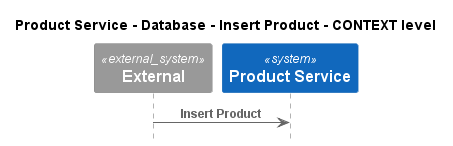

The diagram above was rendered by PlantUML. Its source (embedded in the PNG):
@startuml
!pragma layout smetana
!include ..\..\..\..\..\..\.c4s\C4_Sequence.puml

title Product Service - Database - Insert Product - CONTEXT level

System_Ext(C4InterFlow.SoftwareSystems.ExternalSystem, "External", "")
System(ECommercePlatform.SoftwareSystems.ProductService, "Product Service", "")

Rel(C4InterFlow.SoftwareSystems.ExternalSystem, ECommercePlatform.SoftwareSystems.ProductService, "Insert Product")


@enduml